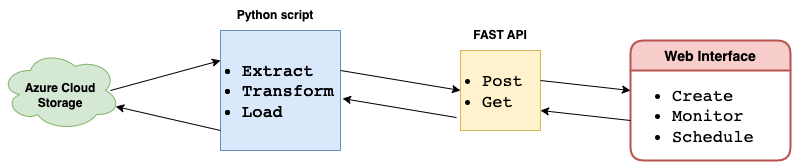

The diagram above was exported from draw.io. Its source (the exported page's mxGraphModel, read from the mxfile embedded in the PNG):
<mxGraphModel dx="954" dy="615" grid="1" gridSize="10" guides="1" tooltips="1" connect="1" arrows="1" fold="1" page="1" pageScale="1" pageWidth="850" pageHeight="1100" math="0" shadow="0">
  <root>
    <mxCell id="0" />
    <mxCell id="1" parent="0" />
    <mxCell id="nDKzBzrKHJrN-0Guoqyn-1" value="" style="ellipse;shape=cloud;whiteSpace=wrap;html=1;fillColor=#d5e8d4;strokeColor=#82b366;" vertex="1" parent="1">
      <mxGeometry x="10" y="210" width="120" height="80" as="geometry" />
    </mxCell>
    <mxCell id="nDKzBzrKHJrN-0Guoqyn-7" value="" style="whiteSpace=wrap;html=1;aspect=fixed;fillColor=#fff2cc;strokeColor=#d6b656;" vertex="1" parent="1">
      <mxGeometry x="470" y="210" width="80" height="80" as="geometry" />
    </mxCell>
    <mxCell id="nDKzBzrKHJrN-0Guoqyn-8" value="" style="whiteSpace=wrap;html=1;aspect=fixed;fillColor=#dae8fc;strokeColor=#6c8ebf;" vertex="1" parent="1">
      <mxGeometry x="230" y="190" width="120" height="120" as="geometry" />
    </mxCell>
    <mxCell id="nDKzBzrKHJrN-0Guoqyn-10" value="Web Interface" style="swimlane;childLayout=stackLayout;horizontal=1;startSize=30;horizontalStack=0;rounded=1;fontSize=14;fontStyle=1;strokeWidth=2;resizeParent=0;resizeLast=1;shadow=0;dashed=0;align=center;fillColor=#f8cecc;strokeColor=#b85450;" vertex="1" parent="1">
      <mxGeometry x="640" y="200" width="160" height="120" as="geometry" />
    </mxCell>
    <mxCell id="nDKzBzrKHJrN-0Guoqyn-28" value="&lt;pre style=&quot;font-size: 17px;&quot;&gt;&lt;ul&gt;&lt;li&gt;Create&lt;/li&gt;&lt;li&gt;Monitor&lt;/li&gt;&lt;li&gt;Schedule&lt;/li&gt;&lt;/ul&gt;&lt;/pre&gt;" style="text;html=1;strokeColor=none;fillColor=none;align=left;verticalAlign=middle;whiteSpace=wrap;rounded=0;" vertex="1" parent="nDKzBzrKHJrN-0Guoqyn-10">
      <mxGeometry y="30" width="160" height="90" as="geometry" />
    </mxCell>
    <mxCell id="nDKzBzrKHJrN-0Guoqyn-13" value="" style="endArrow=classic;html=1;rounded=0;entryX=0;entryY=0.25;entryDx=0;entryDy=0;" edge="1" parent="1" target="nDKzBzrKHJrN-0Guoqyn-8">
      <mxGeometry width="50" height="50" relative="1" as="geometry">
        <mxPoint x="120" y="250" as="sourcePoint" />
        <mxPoint x="220" y="240" as="targetPoint" />
      </mxGeometry>
    </mxCell>
    <mxCell id="nDKzBzrKHJrN-0Guoqyn-16" value="" style="endArrow=classic;html=1;rounded=0;exitX=0.942;exitY=0.625;exitDx=0;exitDy=0;exitPerimeter=0;entryX=0;entryY=0.5;entryDx=0;entryDy=0;" edge="1" parent="1" target="nDKzBzrKHJrN-0Guoqyn-7">
      <mxGeometry width="50" height="50" relative="1" as="geometry">
        <mxPoint x="350" y="230" as="sourcePoint" />
        <mxPoint x="460" y="250" as="targetPoint" />
      </mxGeometry>
    </mxCell>
    <mxCell id="nDKzBzrKHJrN-0Guoqyn-17" value="" style="endArrow=classic;html=1;rounded=0;exitX=0.942;exitY=0.625;exitDx=0;exitDy=0;exitPerimeter=0;" edge="1" parent="1">
      <mxGeometry width="50" height="50" relative="1" as="geometry">
        <mxPoint x="550" y="240" as="sourcePoint" />
        <mxPoint x="640" y="250" as="targetPoint" />
      </mxGeometry>
    </mxCell>
    <mxCell id="nDKzBzrKHJrN-0Guoqyn-18" value="" style="endArrow=classic;html=1;rounded=0;" edge="1" parent="1">
      <mxGeometry width="50" height="50" relative="1" as="geometry">
        <mxPoint x="640" y="280" as="sourcePoint" />
        <mxPoint x="550" y="270" as="targetPoint" />
      </mxGeometry>
    </mxCell>
    <mxCell id="nDKzBzrKHJrN-0Guoqyn-19" value="" style="endArrow=classic;html=1;rounded=0;exitX=-0.05;exitY=0.838;exitDx=0;exitDy=0;exitPerimeter=0;entryX=1.017;entryY=0.567;entryDx=0;entryDy=0;entryPerimeter=0;" edge="1" parent="1" source="nDKzBzrKHJrN-0Guoqyn-7" target="nDKzBzrKHJrN-0Guoqyn-8">
      <mxGeometry width="50" height="50" relative="1" as="geometry">
        <mxPoint x="460" y="270" as="sourcePoint" />
        <mxPoint x="350" y="250" as="targetPoint" />
      </mxGeometry>
    </mxCell>
    <mxCell id="nDKzBzrKHJrN-0Guoqyn-20" value="" style="endArrow=classic;html=1;rounded=0;exitX=-0.05;exitY=0.838;exitDx=0;exitDy=0;exitPerimeter=0;entryX=0.96;entryY=0.7;entryDx=0;entryDy=0;entryPerimeter=0;" edge="1" parent="1" target="nDKzBzrKHJrN-0Guoqyn-1">
      <mxGeometry width="50" height="50" relative="1" as="geometry">
        <mxPoint x="230" y="289.99999999999994" as="sourcePoint" />
        <mxPoint x="120" y="270" as="targetPoint" />
      </mxGeometry>
    </mxCell>
    <mxCell id="nDKzBzrKHJrN-0Guoqyn-21" value="&lt;b&gt;Azure Cloud Storage&lt;/b&gt;" style="text;html=1;strokeColor=none;fillColor=none;align=center;verticalAlign=middle;whiteSpace=wrap;rounded=0;" vertex="1" parent="1">
      <mxGeometry x="25" y="240" width="90" height="30" as="geometry" />
    </mxCell>
    <mxCell id="nDKzBzrKHJrN-0Guoqyn-22" value="&lt;b&gt;Python script&lt;/b&gt;" style="text;html=1;strokeColor=none;fillColor=none;align=center;verticalAlign=middle;whiteSpace=wrap;rounded=0;" vertex="1" parent="1">
      <mxGeometry x="240" y="160" width="90" height="30" as="geometry" />
    </mxCell>
    <mxCell id="nDKzBzrKHJrN-0Guoqyn-24" value="&lt;b&gt;FAST API&lt;/b&gt;" style="text;html=1;strokeColor=none;fillColor=none;align=center;verticalAlign=middle;whiteSpace=wrap;rounded=0;" vertex="1" parent="1">
      <mxGeometry x="465" y="180" width="90" height="30" as="geometry" />
    </mxCell>
    <mxCell id="nDKzBzrKHJrN-0Guoqyn-25" value="&lt;pre style=&quot;font-size: 17px;&quot;&gt;&lt;ul&gt;&lt;li&gt;Extract&lt;/li&gt;&lt;li&gt;Transform&amp;nbsp;&lt;/li&gt;&lt;li&gt;Load&lt;/li&gt;&lt;/ul&gt;&lt;/pre&gt;" style="text;html=1;strokeColor=none;fillColor=none;align=left;verticalAlign=middle;whiteSpace=wrap;rounded=0;" vertex="1" parent="1">
      <mxGeometry x="210" y="200" width="170" height="100" as="geometry" />
    </mxCell>
    <mxCell id="nDKzBzrKHJrN-0Guoqyn-27" value="&lt;pre style=&quot;font-size: 17px;&quot;&gt;&lt;ul&gt;&lt;li&gt;Post&lt;/li&gt;&lt;li&gt;Get&lt;/li&gt;&lt;/ul&gt;&lt;/pre&gt;" style="text;html=1;strokeColor=none;fillColor=none;align=left;verticalAlign=middle;whiteSpace=wrap;rounded=0;" vertex="1" parent="1">
      <mxGeometry x="450" y="200" width="170" height="100" as="geometry" />
    </mxCell>
    <mxCell id="nDKzBzrKHJrN-0Guoqyn-26" value="&lt;pre style=&quot;font-size: 17px;&quot;&gt;&lt;ul&gt;&lt;li&gt;Extract&lt;/li&gt;&lt;li&gt;Transform&amp;nbsp;&lt;/li&gt;&lt;li&gt;Load&lt;/li&gt;&lt;/ul&gt;&lt;/pre&gt;" style="text;html=1;strokeColor=none;fillColor=none;align=left;verticalAlign=middle;whiteSpace=wrap;rounded=0;" vertex="1" parent="1">
      <mxGeometry x="210" y="200" width="170" height="100" as="geometry" />
    </mxCell>
  </root>
</mxGraphModel>